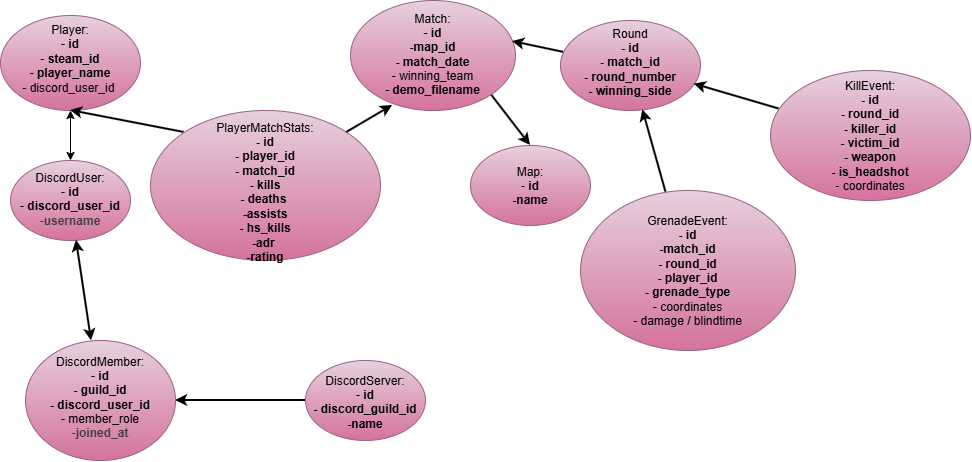

The diagram above was exported from draw.io. Its source (the exported page's mxGraphModel, read from the mxfile embedded in the PNG):
<mxGraphModel dx="1345" dy="657" grid="0" gridSize="10" guides="1" tooltips="1" connect="1" arrows="1" fold="1" page="0" pageScale="1" pageWidth="850" pageHeight="1100" background="light-dark(#ffffff, #121212)" math="0" shadow="0">
  <root>
    <mxCell id="0" />
    <mxCell id="1" parent="0" />
    <mxCell id="9Kl5Vv5waGIDE3M8KOYE-1" parent="1" style="ellipse;whiteSpace=wrap;html=1;shapeInside=1;fillColor=#e6d0de;strokeColor=#996185;gradientColor=#d5739d;" value="Player:&lt;div&gt;-&lt;b&gt; id&lt;/b&gt;&lt;/div&gt;&lt;div&gt;- &lt;b&gt;steam_id&lt;/b&gt;&lt;/div&gt;&lt;div&gt;- &lt;b&gt;player_name&lt;/b&gt;&lt;/div&gt;&lt;div&gt;- discord_user_id&amp;nbsp;&lt;/div&gt;" vertex="1">
      <mxGeometry height="95" width="140" x="10" y="15" as="geometry" />
    </mxCell>
    <mxCell id="9Kl5Vv5waGIDE3M8KOYE-11" edge="1" parent="1" source="9Kl5Vv5waGIDE3M8KOYE-2" style="edgeStyle=none;html=1;exitX=1;exitY=1;exitDx=0;exitDy=0;entryX=0.5;entryY=0;entryDx=0;entryDy=0;strokeWidth=2;" target="9Kl5Vv5waGIDE3M8KOYE-4">
      <mxGeometry relative="1" as="geometry" />
    </mxCell>
    <mxCell id="9Kl5Vv5waGIDE3M8KOYE-2" parent="1" style="ellipse;whiteSpace=wrap;html=1;shapeInside=1;fillColor=#e6d0de;strokeColor=#996185;gradientColor=#d5739d;strokeWidth=1;" value="Match:&lt;div&gt;- &lt;b&gt;id&lt;/b&gt;&lt;/div&gt;&lt;div&gt;&lt;b&gt;-map_id&lt;/b&gt;&lt;/div&gt;&lt;div&gt;&lt;b&gt;- match_date&lt;/b&gt;&lt;/div&gt;&lt;div&gt;- winning_team&lt;/div&gt;&lt;div&gt;- &lt;b&gt;demo_filename&lt;/b&gt;&lt;/div&gt;" vertex="1">
      <mxGeometry height="110" width="165" x="360" as="geometry" />
    </mxCell>
    <mxCell id="9Kl5Vv5waGIDE3M8KOYE-22" edge="1" parent="1" source="9Kl5Vv5waGIDE3M8KOYE-3" style="edgeStyle=none;html=1;strokeWidth=2;" target="9Kl5Vv5waGIDE3M8KOYE-19" value="">
      <mxGeometry relative="1" as="geometry" />
    </mxCell>
    <mxCell id="9Kl5Vv5waGIDE3M8KOYE-3" parent="1" style="ellipse;whiteSpace=wrap;html=1;shapeInside=1;fillColor=#e6d0de;strokeColor=#996185;gradientColor=#d5739d;" value="DiscordServer:&lt;div&gt;-&lt;b&gt; id&lt;/b&gt;&lt;/div&gt;&lt;div&gt;&lt;b&gt;- discord_guild_id&lt;/b&gt;&lt;/div&gt;&lt;div&gt;&lt;b&gt;-name&lt;/b&gt;&lt;/div&gt;" vertex="1">
      <mxGeometry height="80" width="120" x="315" y="360" as="geometry" />
    </mxCell>
    <mxCell id="9Kl5Vv5waGIDE3M8KOYE-4" parent="1" style="ellipse;whiteSpace=wrap;html=1;shapeInside=1;fillColor=#e6d0de;strokeColor=#996185;gradientColor=#d5739d;" value="Map:&lt;div&gt;-&lt;b&gt; id&lt;/b&gt;&lt;/div&gt;&lt;div&gt;&lt;b&gt;-name&lt;/b&gt;&lt;/div&gt;" vertex="1">
      <mxGeometry height="80" width="120" x="480" y="145" as="geometry" />
    </mxCell>
    <mxCell id="9Kl5Vv5waGIDE3M8KOYE-5" parent="1" style="ellipse;whiteSpace=wrap;html=1;shapeInside=1;fillColor=#e6d0de;strokeColor=#996185;gradientColor=#d5739d;" value="Round&lt;div&gt;&lt;b&gt;- id&lt;/b&gt;&lt;/div&gt;&lt;div&gt;&lt;b&gt;- match_id&lt;/b&gt;&lt;/div&gt;&lt;div&gt;&lt;b&gt;- round_number&lt;/b&gt;&lt;/div&gt;&lt;div&gt;&lt;b&gt;- winning_side&lt;/b&gt;&lt;/div&gt;" vertex="1">
      <mxGeometry height="90" width="140" x="570" y="20" as="geometry" />
    </mxCell>
    <mxCell id="9Kl5Vv5waGIDE3M8KOYE-16" edge="1" parent="1" source="9Kl5Vv5waGIDE3M8KOYE-6" style="edgeStyle=none;html=1;exitX=0;exitY=0;exitDx=0;exitDy=0;entryX=0.5;entryY=1;entryDx=0;entryDy=0;startArrow=none;startFill=0;endArrow=classic;endFill=1;strokeWidth=2;" target="9Kl5Vv5waGIDE3M8KOYE-1">
      <mxGeometry relative="1" as="geometry" />
    </mxCell>
    <mxCell id="9Kl5Vv5waGIDE3M8KOYE-6" parent="1" style="ellipse;whiteSpace=wrap;html=1;shapeInside=1;fillColor=#e6d0de;strokeColor=#996185;gradientColor=#d5739d;" value="PlayerMatchStats:&lt;div&gt;&lt;b&gt;- id&lt;/b&gt;&lt;/div&gt;&lt;div&gt;&lt;b&gt;- player_id&lt;/b&gt;&lt;/div&gt;&lt;div&gt;&lt;b&gt;- match_id&lt;/b&gt;&lt;/div&gt;&lt;div&gt;&lt;b&gt;- kills&lt;/b&gt;&lt;/div&gt;&lt;div&gt;&lt;b&gt;- deaths&amp;nbsp;&lt;/b&gt;&lt;/div&gt;&lt;div&gt;&lt;b&gt;-assists&lt;/b&gt;&lt;/div&gt;&lt;div&gt;&lt;b&gt;- hs_kills&lt;/b&gt;&lt;/div&gt;&lt;div&gt;&lt;b&gt;-adr&amp;nbsp;&lt;/b&gt;&lt;/div&gt;&lt;div&gt;&lt;b&gt;-rating&lt;/b&gt;&lt;/div&gt;" vertex="1">
      <mxGeometry height="150" width="230" x="160" y="110" as="geometry" />
    </mxCell>
    <mxCell id="9Kl5Vv5waGIDE3M8KOYE-13" edge="1" parent="1" source="9Kl5Vv5waGIDE3M8KOYE-7" style="edgeStyle=none;html=1;strokeWidth=2;" target="9Kl5Vv5waGIDE3M8KOYE-5" value="">
      <mxGeometry relative="1" as="geometry" />
    </mxCell>
    <mxCell id="9Kl5Vv5waGIDE3M8KOYE-7" parent="1" style="ellipse;whiteSpace=wrap;html=1;shapeInside=1;fillColor=#e6d0de;strokeColor=#996185;gradientColor=#d5739d;" value="KillEvent:&lt;div&gt;&lt;b&gt;- id&lt;/b&gt;&lt;/div&gt;&lt;div&gt;&lt;b&gt;- round_id&lt;/b&gt;&lt;/div&gt;&lt;div&gt;&lt;b&gt;- killer_id&lt;/b&gt;&lt;/div&gt;&lt;div&gt;&lt;b&gt;- victim_id&lt;/b&gt;&lt;/div&gt;&lt;div&gt;&lt;b&gt;- weapon&lt;/b&gt;&lt;/div&gt;&lt;div&gt;&lt;b&gt;- is_headshot&lt;/b&gt;&lt;/div&gt;&lt;div&gt;- coordinates&lt;/div&gt;&lt;div&gt;&lt;br&gt;&lt;/div&gt;" vertex="1">
      <mxGeometry height="130" width="200" x="780" y="70" as="geometry" />
    </mxCell>
    <mxCell id="9Kl5Vv5waGIDE3M8KOYE-14" edge="1" parent="1" source="9Kl5Vv5waGIDE3M8KOYE-8" style="edgeStyle=none;html=1;strokeWidth=2;" target="9Kl5Vv5waGIDE3M8KOYE-5" value="">
      <mxGeometry relative="1" as="geometry" />
    </mxCell>
    <mxCell id="9Kl5Vv5waGIDE3M8KOYE-8" parent="1" style="ellipse;whiteSpace=wrap;html=1;shapeInside=1;fillColor=#e6d0de;strokeColor=#996185;gradientColor=#d5739d;" value="GrenadeEvent:&lt;div&gt;&lt;b&gt;- id&lt;/b&gt;&lt;/div&gt;&lt;div&gt;&lt;b&gt;-match_id&lt;/b&gt;&lt;/div&gt;&lt;div&gt;&lt;b&gt;- round_id&lt;/b&gt;&lt;/div&gt;&lt;div&gt;&lt;b&gt;- player_id&lt;/b&gt;&lt;/div&gt;&lt;div&gt;&lt;b&gt;- grenade_type&lt;/b&gt;&lt;/div&gt;&lt;div&gt;- coordinates&lt;/div&gt;&lt;div&gt;- damage / blindtime&lt;/div&gt;" vertex="1">
      <mxGeometry height="160" width="215" x="590" y="190" as="geometry" />
    </mxCell>
    <mxCell id="9Kl5Vv5waGIDE3M8KOYE-12" edge="1" parent="1" source="9Kl5Vv5waGIDE3M8KOYE-5" style="edgeStyle=none;html=1;entryX=0.982;entryY=0.373;entryDx=0;entryDy=0;entryPerimeter=0;strokeWidth=2;" target="9Kl5Vv5waGIDE3M8KOYE-2">
      <mxGeometry relative="1" as="geometry" />
    </mxCell>
    <mxCell id="9Kl5Vv5waGIDE3M8KOYE-17" edge="1" parent="1" source="9Kl5Vv5waGIDE3M8KOYE-6" style="edgeStyle=none;html=1;exitX=1;exitY=0;exitDx=0;exitDy=0;entryX=0.255;entryY=0.955;entryDx=0;entryDy=0;entryPerimeter=0;startArrow=none;startFill=0;endArrow=classic;endFill=1;flowAnimation=0;strokeWidth=2;" target="9Kl5Vv5waGIDE3M8KOYE-2">
      <mxGeometry relative="1" as="geometry" />
    </mxCell>
    <mxCell id="9Kl5Vv5waGIDE3M8KOYE-20" edge="1" parent="1" source="9Kl5Vv5waGIDE3M8KOYE-18" style="edgeStyle=none;html=1;startArrow=classic;startFill=1;" target="9Kl5Vv5waGIDE3M8KOYE-1" value="">
      <mxGeometry relative="1" as="geometry" />
    </mxCell>
    <mxCell id="9Kl5Vv5waGIDE3M8KOYE-18" parent="1" style="ellipse;whiteSpace=wrap;html=1;shapeInside=1;fillColor=#e6d0de;strokeColor=#996185;gradientColor=#d5739d;" value="DiscordUser:&lt;div&gt;- &lt;b&gt;id&lt;/b&gt;&lt;/div&gt;&lt;div&gt;- &lt;b&gt;discord_user_id&lt;/b&gt;&lt;/div&gt;&lt;div&gt;&lt;span style=&quot;color: rgb(63, 63, 63); text-decoration-line: inherit; background-color: transparent;&quot;&gt;-&lt;b&gt;username&lt;/b&gt;&lt;/span&gt;&lt;/div&gt;" vertex="1">
      <mxGeometry height="80" width="120" x="20" y="160" as="geometry" />
    </mxCell>
    <mxCell id="9Kl5Vv5waGIDE3M8KOYE-21" edge="1" parent="1" source="9Kl5Vv5waGIDE3M8KOYE-19" style="edgeStyle=none;html=1;startArrow=classic;startFill=1;strokeWidth=2;" target="9Kl5Vv5waGIDE3M8KOYE-18" value="">
      <mxGeometry relative="1" as="geometry" />
    </mxCell>
    <mxCell id="9Kl5Vv5waGIDE3M8KOYE-19" parent="1" style="ellipse;whiteSpace=wrap;html=1;shapeInside=1;fillColor=#e6d0de;strokeColor=#996185;gradientColor=#d5739d;" value="DiscordMember:&lt;div&gt;- &lt;b&gt;id&lt;/b&gt;&lt;/div&gt;&lt;div&gt;&lt;b&gt;- guild_id&lt;/b&gt;&lt;/div&gt;&lt;div&gt;&lt;b&gt;- discord_user_id&lt;/b&gt;&lt;/div&gt;&lt;div&gt;- member_role&lt;/div&gt;&lt;div&gt;&lt;span style=&quot;color: rgb(63, 63, 63); text-decoration-line: inherit; background-color: transparent;&quot;&gt;-&lt;b&gt;joined_at&lt;/b&gt;&lt;/span&gt;&lt;/div&gt;" vertex="1">
      <mxGeometry height="120" width="150" x="35" y="340" as="geometry" />
    </mxCell>
  </root>
</mxGraphModel>